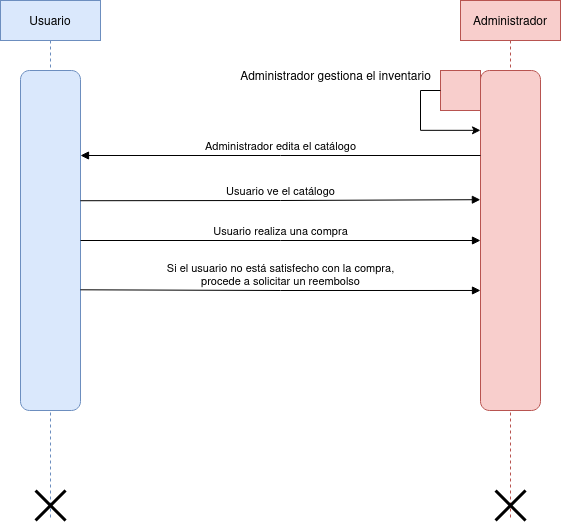

The diagram above was exported from draw.io. Its source (the exported page's mxGraphModel, read from the mxfile embedded in the PNG):
<mxGraphModel dx="1195" dy="546" grid="1" gridSize="10" guides="1" tooltips="1" connect="1" arrows="1" fold="1" page="1" pageScale="1" pageWidth="827" pageHeight="1169" math="0" shadow="0">
  <root>
    <mxCell id="0" />
    <mxCell id="1" parent="0" />
    <mxCell id="k4NFr6mXiixEqh8I6ocC-1" value="Usuario" style="shape=umlLifeline;perimeter=lifelinePerimeter;whiteSpace=wrap;html=1;container=1;dropTarget=0;collapsible=0;recursiveResize=0;outlineConnect=0;portConstraint=eastwest;newEdgeStyle={&quot;curved&quot;:0,&quot;rounded&quot;:0};fillColor=#dae8fc;strokeColor=#6c8ebf;" vertex="1" parent="1">
      <mxGeometry x="140" y="80" width="100" height="520" as="geometry" />
    </mxCell>
    <mxCell id="k4NFr6mXiixEqh8I6ocC-2" value="" style="shape=umlDestroy;whiteSpace=wrap;html=1;strokeWidth=3;targetShapes=umlLifeline;" vertex="1" parent="k4NFr6mXiixEqh8I6ocC-1">
      <mxGeometry x="35" y="490" width="30" height="30" as="geometry" />
    </mxCell>
    <mxCell id="k4NFr6mXiixEqh8I6ocC-3" value="Administrador" style="shape=umlLifeline;perimeter=lifelinePerimeter;whiteSpace=wrap;html=1;container=1;dropTarget=0;collapsible=0;recursiveResize=0;outlineConnect=0;portConstraint=eastwest;newEdgeStyle={&quot;curved&quot;:0,&quot;rounded&quot;:0};fillColor=#f8cecc;strokeColor=#b85450;" vertex="1" parent="1">
      <mxGeometry x="600" y="80" width="100" height="520" as="geometry" />
    </mxCell>
    <mxCell id="k4NFr6mXiixEqh8I6ocC-7" value="" style="rounded=1;whiteSpace=wrap;html=1;rotation=90;fillColor=#dae8fc;strokeColor=#6c8ebf;" vertex="1" parent="1">
      <mxGeometry x="20" y="290" width="340" height="60" as="geometry" />
    </mxCell>
    <mxCell id="k4NFr6mXiixEqh8I6ocC-8" value="" style="rounded=1;whiteSpace=wrap;html=1;rotation=90;fillColor=#f8cecc;strokeColor=#b85450;" vertex="1" parent="1">
      <mxGeometry x="480" y="290" width="340" height="60" as="geometry" />
    </mxCell>
    <mxCell id="k4NFr6mXiixEqh8I6ocC-10" value="" style="shape=umlDestroy;whiteSpace=wrap;html=1;strokeWidth=3;targetShapes=umlLifeline;" vertex="1" parent="1">
      <mxGeometry x="635" y="570" width="30" height="30" as="geometry" />
    </mxCell>
    <mxCell id="k4NFr6mXiixEqh8I6ocC-12" value="" style="rounded=0;whiteSpace=wrap;html=1;fillColor=#f8cecc;strokeColor=#b85450;" vertex="1" parent="1">
      <mxGeometry x="580" y="150" width="40" height="40" as="geometry" />
    </mxCell>
    <mxCell id="k4NFr6mXiixEqh8I6ocC-13" style="edgeStyle=orthogonalEdgeStyle;rounded=0;orthogonalLoop=1;jettySize=auto;html=1;exitX=0;exitY=0.5;exitDx=0;exitDy=0;entryX=0.176;entryY=1;entryDx=0;entryDy=0;entryPerimeter=0;" edge="1" parent="1" source="k4NFr6mXiixEqh8I6ocC-12" target="k4NFr6mXiixEqh8I6ocC-8">
      <mxGeometry relative="1" as="geometry">
        <mxPoint x="620" y="210" as="targetPoint" />
        <Array as="points">
          <mxPoint x="560" y="170" />
          <mxPoint x="560" y="210" />
        </Array>
      </mxGeometry>
    </mxCell>
    <mxCell id="k4NFr6mXiixEqh8I6ocC-14" value="Administrador gestiona el inventario" style="text;html=1;align=center;verticalAlign=middle;resizable=0;points=[];autosize=1;strokeColor=none;fillColor=none;" vertex="1" parent="1">
      <mxGeometry x="370" y="140" width="210" height="30" as="geometry" />
    </mxCell>
    <mxCell id="k4NFr6mXiixEqh8I6ocC-18" value="&lt;div&gt;Administrador edita el catálogo&lt;/div&gt;" style="html=1;verticalAlign=bottom;endArrow=block;curved=0;rounded=0;exitX=0.25;exitY=1;exitDx=0;exitDy=0;entryX=0.25;entryY=0;entryDx=0;entryDy=0;" edge="1" parent="1" source="k4NFr6mXiixEqh8I6ocC-8" target="k4NFr6mXiixEqh8I6ocC-7">
      <mxGeometry width="80" relative="1" as="geometry">
        <mxPoint x="400" y="380" as="sourcePoint" />
        <mxPoint x="480" y="380" as="targetPoint" />
        <Array as="points">
          <mxPoint x="420" y="235" />
        </Array>
      </mxGeometry>
    </mxCell>
    <mxCell id="k4NFr6mXiixEqh8I6ocC-19" value="Usuario ve el catálogo" style="html=1;verticalAlign=bottom;endArrow=block;curved=0;rounded=0;exitX=0.383;exitY=0.002;exitDx=0;exitDy=0;exitPerimeter=0;entryX=0.38;entryY=1.002;entryDx=0;entryDy=0;entryPerimeter=0;" edge="1" parent="1" source="k4NFr6mXiixEqh8I6ocC-7" target="k4NFr6mXiixEqh8I6ocC-8">
      <mxGeometry width="80" relative="1" as="geometry">
        <mxPoint x="400" y="380" as="sourcePoint" />
        <mxPoint x="480" y="380" as="targetPoint" />
        <Array as="points">
          <mxPoint x="420" y="280" />
        </Array>
      </mxGeometry>
    </mxCell>
    <mxCell id="k4NFr6mXiixEqh8I6ocC-20" value="Usuario realiza una compra" style="html=1;verticalAlign=bottom;endArrow=block;curved=0;rounded=0;entryX=0.5;entryY=1;entryDx=0;entryDy=0;exitX=0.5;exitY=0;exitDx=0;exitDy=0;" edge="1" parent="1" source="k4NFr6mXiixEqh8I6ocC-7" target="k4NFr6mXiixEqh8I6ocC-8">
      <mxGeometry width="80" relative="1" as="geometry">
        <mxPoint x="220" y="330" as="sourcePoint" />
        <mxPoint x="660" y="390" as="targetPoint" />
        <Array as="points">
          <mxPoint x="420" y="320" />
        </Array>
      </mxGeometry>
    </mxCell>
    <mxCell id="k4NFr6mXiixEqh8I6ocC-21" value="&lt;div&gt;Si el usuario no está satisfecho con la compra, &lt;br&gt;&lt;/div&gt;&lt;div&gt;procede a solicitar un reembolso&lt;/div&gt;" style="html=1;verticalAlign=bottom;endArrow=block;curved=0;rounded=0;entryX=0.647;entryY=1;entryDx=0;entryDy=0;entryPerimeter=0;exitX=0.645;exitY=0.002;exitDx=0;exitDy=0;exitPerimeter=0;" edge="1" parent="1" source="k4NFr6mXiixEqh8I6ocC-7" target="k4NFr6mXiixEqh8I6ocC-8">
      <mxGeometry width="80" relative="1" as="geometry">
        <mxPoint x="440" y="370" as="sourcePoint" />
        <mxPoint x="520" y="370" as="targetPoint" />
        <Array as="points">
          <mxPoint x="420" y="370" />
        </Array>
      </mxGeometry>
    </mxCell>
  </root>
</mxGraphModel>